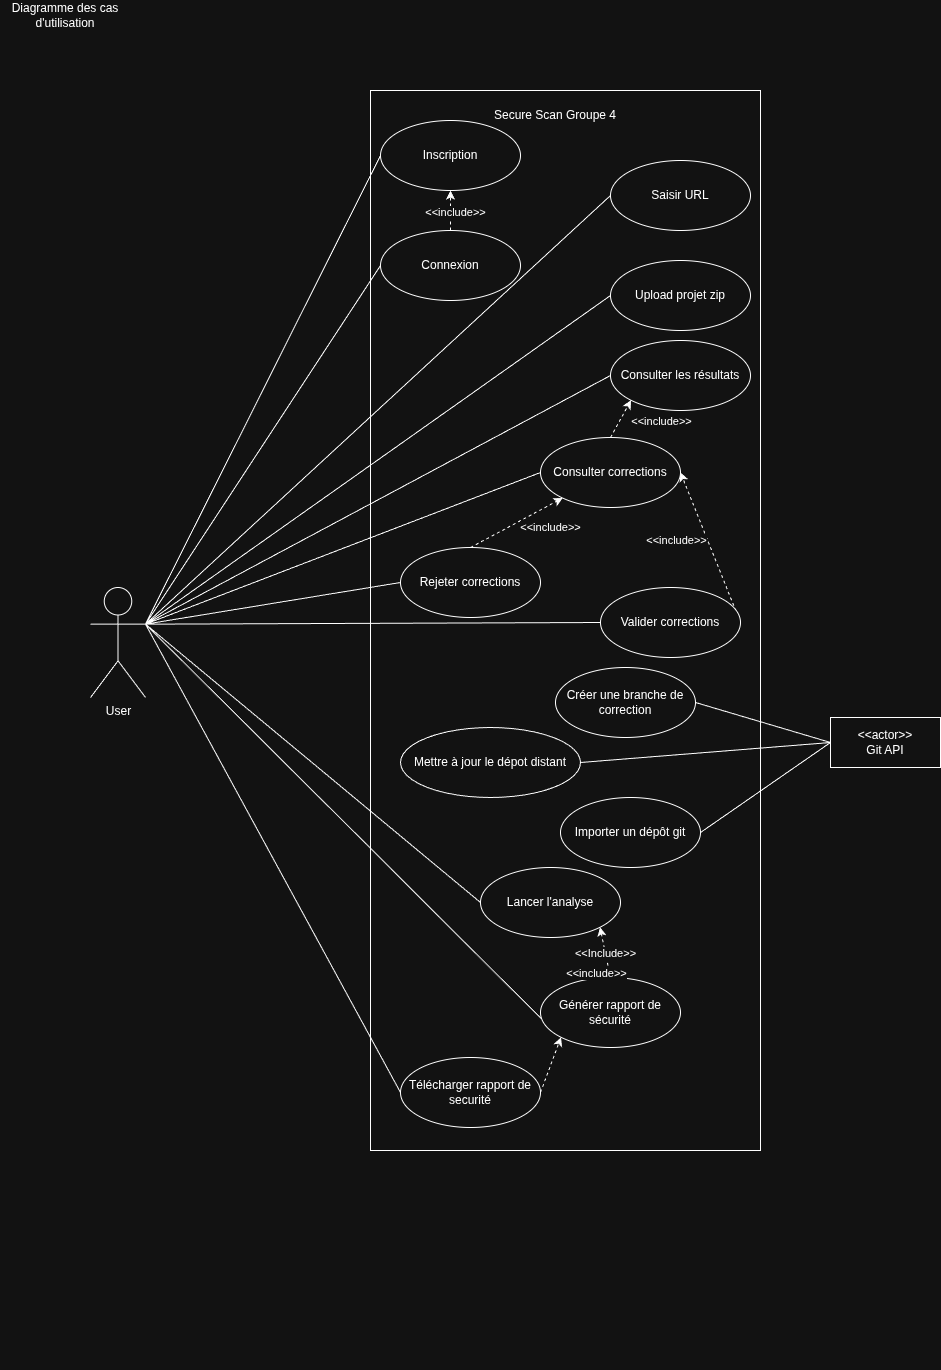

The diagram above was exported from draw.io. Its source (the exported page's mxGraphModel, read from the mxfile embedded in the PNG):
<mxGraphModel dx="3928" dy="1580" grid="1" gridSize="10" guides="1" tooltips="1" connect="1" arrows="1" fold="1" page="1" pageScale="1" pageWidth="1169" pageHeight="1654" math="0" shadow="0">
  <root>
    <mxCell id="0" />
    <mxCell id="1" parent="0" />
    <mxCell id="c53N5Ih9V5Tok7diW24w-1" parent="1" style="text;html=1;whiteSpace=wrap;strokeColor=none;fillColor=none;align=center;verticalAlign=middle;rounded=0;" value="Diagramme des cas d'utilisation" vertex="1">
      <mxGeometry height="30" width="130" x="30" y="50" as="geometry" />
    </mxCell>
    <mxCell id="FLPoen0Uzp4XXbg950rs-2" parent="1" style="html=1;whiteSpace=wrap;" value="" vertex="1">
      <mxGeometry height="1060" width="390" x="400" y="140" as="geometry" />
    </mxCell>
    <mxCell id="FLPoen0Uzp4XXbg950rs-3" parent="1" style="shape=umlActor;verticalLabelPosition=bottom;verticalAlign=top;html=1;" value="User" vertex="1">
      <mxGeometry height="110" width="55" x="120" y="637" as="geometry" />
    </mxCell>
    <mxCell id="FLPoen0Uzp4XXbg950rs-4" parent="1" style="html=1;whiteSpace=wrap;" value="&amp;lt;&amp;lt;actor&amp;gt;&amp;gt;&lt;div&gt;Git API&lt;/div&gt;" vertex="1">
      <mxGeometry height="50" width="110" x="860" y="767" as="geometry" />
    </mxCell>
    <mxCell id="FLPoen0Uzp4XXbg950rs-5" parent="1" style="ellipse;whiteSpace=wrap;html=1;" value="Saisir URL" vertex="1">
      <mxGeometry height="70" width="140" x="640" y="210" as="geometry" />
    </mxCell>
    <mxCell id="FLPoen0Uzp4XXbg950rs-7" parent="1" style="ellipse;whiteSpace=wrap;html=1;" value="Upload projet zip" vertex="1">
      <mxGeometry height="70" width="140" x="640" y="310" as="geometry" />
    </mxCell>
    <mxCell id="FLPoen0Uzp4XXbg950rs-8" parent="1" style="ellipse;whiteSpace=wrap;html=1;" value="Lancer l'analyse" vertex="1">
      <mxGeometry height="70" width="140" x="510" y="917" as="geometry" />
    </mxCell>
    <mxCell id="FLPoen0Uzp4XXbg950rs-9" parent="1" style="ellipse;whiteSpace=wrap;html=1;" value="Consulter les résultats" vertex="1">
      <mxGeometry height="70" width="140" x="640" y="390" as="geometry" />
    </mxCell>
    <mxCell id="FLPoen0Uzp4XXbg950rs-10" parent="1" style="text;html=1;whiteSpace=wrap;strokeColor=none;fillColor=none;align=center;verticalAlign=middle;rounded=0;" value="Secure Scan Groupe 4" vertex="1">
      <mxGeometry height="30" width="180" x="495" y="150" as="geometry" />
    </mxCell>
    <mxCell id="FLPoen0Uzp4XXbg950rs-38" edge="1" parent="1" source="FLPoen0Uzp4XXbg950rs-11" style="rounded=0;orthogonalLoop=1;jettySize=auto;html=1;exitX=0.5;exitY=0;exitDx=0;exitDy=0;entryX=0;entryY=1;entryDx=0;entryDy=0;dashed=1;" target="FLPoen0Uzp4XXbg950rs-9">
      <mxGeometry relative="1" as="geometry" />
    </mxCell>
    <mxCell id="FLPoen0Uzp4XXbg950rs-39" connectable="0" parent="FLPoen0Uzp4XXbg950rs-38" style="edgeLabel;html=1;align=center;verticalAlign=middle;resizable=0;points=[];" value="&amp;lt;&amp;lt;include&amp;gt;&amp;gt;" vertex="1">
      <mxGeometry relative="1" x="-0.0519" y="-1" as="geometry">
        <mxPoint x="40" as="offset" />
      </mxGeometry>
    </mxCell>
    <mxCell id="FLPoen0Uzp4XXbg950rs-11" parent="1" style="ellipse;whiteSpace=wrap;html=1;" value="Consulter corrections" vertex="1">
      <mxGeometry height="70" width="140" x="570" y="487" as="geometry" />
    </mxCell>
    <mxCell id="8zgqaK28h1eVHJm7K2LR-10" edge="1" parent="1" source="FLPoen0Uzp4XXbg950rs-12" style="rounded=0;orthogonalLoop=1;jettySize=auto;html=1;exitX=0.5;exitY=0;exitDx=0;exitDy=0;dashed=1;" target="FLPoen0Uzp4XXbg950rs-11">
      <mxGeometry relative="1" as="geometry" />
    </mxCell>
    <mxCell id="FLPoen0Uzp4XXbg950rs-45" connectable="0" parent="8zgqaK28h1eVHJm7K2LR-10" style="edgeLabel;html=1;align=center;verticalAlign=middle;resizable=0;points=[];" value="&amp;lt;&amp;lt;include&amp;gt;&amp;gt;" vertex="1">
      <mxGeometry relative="1" x="0.0726" y="-1" as="geometry">
        <mxPoint x="30" y="5" as="offset" />
      </mxGeometry>
    </mxCell>
    <mxCell id="FLPoen0Uzp4XXbg950rs-12" parent="1" style="ellipse;whiteSpace=wrap;html=1;" value="Rejeter corrections" vertex="1">
      <mxGeometry height="70" width="140" x="430" y="597" as="geometry" />
    </mxCell>
    <mxCell id="FLPoen0Uzp4XXbg950rs-13" parent="1" style="ellipse;whiteSpace=wrap;html=1;" value="Mettre à jour le dépot distant" vertex="1">
      <mxGeometry height="70" width="180" x="430" y="777" as="geometry" />
    </mxCell>
    <mxCell id="8zgqaK28h1eVHJm7K2LR-12" edge="1" parent="1" source="FLPoen0Uzp4XXbg950rs-14" style="rounded=0;orthogonalLoop=1;jettySize=auto;html=1;exitX=1;exitY=0.5;exitDx=0;exitDy=0;entryX=1;entryY=0.5;entryDx=0;entryDy=0;dashed=1;" target="FLPoen0Uzp4XXbg950rs-11">
      <mxGeometry relative="1" as="geometry">
        <Array as="points" />
      </mxGeometry>
    </mxCell>
    <mxCell id="FLPoen0Uzp4XXbg950rs-14" parent="1" style="ellipse;whiteSpace=wrap;html=1;" value="Valider corrections" vertex="1">
      <mxGeometry height="70" width="140" x="630" y="637" as="geometry" />
    </mxCell>
    <mxCell id="FLPoen0Uzp4XXbg950rs-15" parent="1" style="ellipse;whiteSpace=wrap;html=1;" value="Importer un dépôt git" vertex="1">
      <mxGeometry height="70" width="140" x="590" y="847" as="geometry" />
    </mxCell>
    <mxCell id="8zgqaK28h1eVHJm7K2LR-18" edge="1" parent="1" source="FLPoen0Uzp4XXbg950rs-16" style="rounded=0;orthogonalLoop=1;jettySize=auto;html=1;exitX=0.5;exitY=0;exitDx=0;exitDy=0;entryX=1;entryY=1;entryDx=0;entryDy=0;dashed=1;" target="FLPoen0Uzp4XXbg950rs-8">
      <mxGeometry relative="1" as="geometry" />
    </mxCell>
    <mxCell id="8zgqaK28h1eVHJm7K2LR-20" connectable="0" parent="8zgqaK28h1eVHJm7K2LR-18" style="edgeLabel;html=1;align=center;verticalAlign=middle;resizable=0;points=[];" value="&amp;lt;&amp;lt;Include&amp;gt;&amp;gt;" vertex="1">
      <mxGeometry relative="1" x="-0.0162" y="1" as="geometry">
        <mxPoint as="offset" />
      </mxGeometry>
    </mxCell>
    <mxCell id="FLPoen0Uzp4XXbg950rs-16" parent="1" style="ellipse;whiteSpace=wrap;html=1;" value="Générer rapport de sécurité" vertex="1">
      <mxGeometry height="70" width="140" x="570" y="1027" as="geometry" />
    </mxCell>
    <mxCell id="8zgqaK28h1eVHJm7K2LR-13" edge="1" parent="1" source="FLPoen0Uzp4XXbg950rs-18" style="rounded=0;orthogonalLoop=1;jettySize=auto;html=1;exitX=1;exitY=0.5;exitDx=0;exitDy=0;entryX=0;entryY=1;entryDx=0;entryDy=0;dashed=1;" target="FLPoen0Uzp4XXbg950rs-16">
      <mxGeometry relative="1" as="geometry" />
    </mxCell>
    <mxCell id="FLPoen0Uzp4XXbg950rs-18" parent="1" style="ellipse;whiteSpace=wrap;html=1;" value="Télécharger rapport de securité" vertex="1">
      <mxGeometry height="70" width="140" x="430" y="1107" as="geometry" />
    </mxCell>
    <mxCell id="8zgqaK28h1eVHJm7K2LR-1" edge="1" parent="1" source="FLPoen0Uzp4XXbg950rs-3" style="endArrow=none;html=1;rounded=0;entryX=0;entryY=0.5;entryDx=0;entryDy=0;exitX=1;exitY=0.3333333333333333;exitDx=0;exitDy=0;exitPerimeter=0;" target="FLPoen0Uzp4XXbg950rs-11" value="">
      <mxGeometry height="50" relative="1" width="50" as="geometry">
        <mxPoint x="570" y="657" as="sourcePoint" />
        <mxPoint x="620" y="607" as="targetPoint" />
      </mxGeometry>
    </mxCell>
    <mxCell id="FLPoen0Uzp4XXbg950rs-25" edge="1" parent="1" source="FLPoen0Uzp4XXbg950rs-3" style="endArrow=none;html=1;rounded=0;exitX=1;exitY=0.3333333333333333;exitDx=0;exitDy=0;exitPerimeter=0;entryX=0;entryY=0.5;entryDx=0;entryDy=0;" target="FLPoen0Uzp4XXbg950rs-12" value="">
      <mxGeometry height="50" relative="1" width="50" as="geometry">
        <mxPoint x="600" y="697" as="sourcePoint" />
        <mxPoint x="650" y="647" as="targetPoint" />
      </mxGeometry>
    </mxCell>
    <mxCell id="8zgqaK28h1eVHJm7K2LR-2" edge="1" parent="1" source="FLPoen0Uzp4XXbg950rs-3" style="endArrow=none;html=1;rounded=0;entryX=0;entryY=0.5;entryDx=0;entryDy=0;exitX=1;exitY=0.3333333333333333;exitDx=0;exitDy=0;exitPerimeter=0;" target="FLPoen0Uzp4XXbg950rs-7" value="">
      <mxGeometry height="50" relative="1" width="50" as="geometry">
        <mxPoint x="570" y="657" as="sourcePoint" />
        <mxPoint x="620" y="607" as="targetPoint" />
      </mxGeometry>
    </mxCell>
    <mxCell id="8zgqaK28h1eVHJm7K2LR-3" edge="1" parent="1" source="FLPoen0Uzp4XXbg950rs-3" style="endArrow=none;html=1;rounded=0;entryX=0;entryY=0.5;entryDx=0;entryDy=0;exitX=1;exitY=0.3333333333333333;exitDx=0;exitDy=0;exitPerimeter=0;" target="FLPoen0Uzp4XXbg950rs-9" value="">
      <mxGeometry height="50" relative="1" width="50" as="geometry">
        <mxPoint x="570" y="657" as="sourcePoint" />
        <mxPoint x="620" y="607" as="targetPoint" />
      </mxGeometry>
    </mxCell>
    <mxCell id="FLPoen0Uzp4XXbg950rs-26" edge="1" parent="1" source="FLPoen0Uzp4XXbg950rs-3" style="endArrow=none;html=1;rounded=0;entryX=0;entryY=0.5;entryDx=0;entryDy=0;exitX=1;exitY=0.3333333333333333;exitDx=0;exitDy=0;exitPerimeter=0;" target="FLPoen0Uzp4XXbg950rs-14" value="">
      <mxGeometry height="50" relative="1" width="50" as="geometry">
        <mxPoint x="150" y="667" as="sourcePoint" />
        <mxPoint x="665" y="765" as="targetPoint" />
      </mxGeometry>
    </mxCell>
    <mxCell id="FLPoen0Uzp4XXbg950rs-27" edge="1" parent="1" source="FLPoen0Uzp4XXbg950rs-3" style="endArrow=none;html=1;rounded=0;entryX=0.006;entryY=0.588;entryDx=0;entryDy=0;entryPerimeter=0;exitX=1;exitY=0.3333333333333333;exitDx=0;exitDy=0;exitPerimeter=0;" target="FLPoen0Uzp4XXbg950rs-16" value="">
      <mxGeometry height="50" relative="1" width="50" as="geometry">
        <mxPoint x="450" y="807" as="sourcePoint" />
        <mxPoint x="770" y="952" as="targetPoint" />
      </mxGeometry>
    </mxCell>
    <mxCell id="8zgqaK28h1eVHJm7K2LR-7" edge="1" parent="1" source="FLPoen0Uzp4XXbg950rs-3" style="endArrow=none;html=1;rounded=0;exitX=1;exitY=0.3333333333333333;exitDx=0;exitDy=0;exitPerimeter=0;entryX=0;entryY=0.5;entryDx=0;entryDy=0;" target="FLPoen0Uzp4XXbg950rs-5" value="">
      <mxGeometry height="50" relative="1" width="50" as="geometry">
        <mxPoint x="140" y="547" as="sourcePoint" />
        <mxPoint x="190" y="497" as="targetPoint" />
      </mxGeometry>
    </mxCell>
    <mxCell id="8zgqaK28h1eVHJm7K2LR-8" edge="1" parent="1" source="FLPoen0Uzp4XXbg950rs-3" style="endArrow=none;html=1;rounded=0;entryX=0;entryY=0.5;entryDx=0;entryDy=0;exitX=1;exitY=0.3333333333333333;exitDx=0;exitDy=0;exitPerimeter=0;" target="FLPoen0Uzp4XXbg950rs-18" value="">
      <mxGeometry height="50" relative="1" width="50" as="geometry">
        <mxPoint x="150" y="664" as="sourcePoint" />
        <mxPoint x="480" y="962" as="targetPoint" />
      </mxGeometry>
    </mxCell>
    <mxCell id="8zgqaK28h1eVHJm7K2LR-9" edge="1" parent="1" source="FLPoen0Uzp4XXbg950rs-13" style="endArrow=none;html=1;rounded=0;entryX=0;entryY=0.5;entryDx=0;entryDy=0;exitX=1;exitY=0.5;exitDx=0;exitDy=0;" target="FLPoen0Uzp4XXbg950rs-4" value="">
      <mxGeometry height="50" relative="1" width="50" as="geometry">
        <mxPoint x="810" y="952" as="sourcePoint" />
        <mxPoint x="1130" y="1097" as="targetPoint" />
      </mxGeometry>
    </mxCell>
    <mxCell id="FLPoen0Uzp4XXbg950rs-29" edge="1" parent="1" source="FLPoen0Uzp4XXbg950rs-15" style="endArrow=none;html=1;rounded=0;entryX=0;entryY=0.5;entryDx=0;entryDy=0;exitX=1;exitY=0.5;exitDx=0;exitDy=0;" target="FLPoen0Uzp4XXbg950rs-4" value="">
      <mxGeometry height="50" relative="1" width="50" as="geometry">
        <mxPoint x="850" y="937" as="sourcePoint" />
        <mxPoint x="1150" y="727" as="targetPoint" />
      </mxGeometry>
    </mxCell>
    <mxCell id="8zgqaK28h1eVHJm7K2LR-11" connectable="0" parent="1" style="edgeLabel;html=1;align=center;verticalAlign=middle;resizable=0;points=[];" value="&amp;lt;&amp;lt;include&amp;gt;&amp;gt;" vertex="1">
      <mxGeometry x="710" y="987" as="geometry">
        <mxPoint x="-5" y="-398" as="offset" />
      </mxGeometry>
    </mxCell>
    <mxCell id="FLPoen0Uzp4XXbg950rs-36" edge="1" parent="1" source="FLPoen0Uzp4XXbg950rs-3" style="endArrow=none;html=1;rounded=0;exitX=1;exitY=0.3333333333333333;exitDx=0;exitDy=0;exitPerimeter=0;entryX=0;entryY=0.5;entryDx=0;entryDy=0;" target="FLPoen0Uzp4XXbg950rs-8" value="">
      <mxGeometry height="50" relative="1" width="50" as="geometry">
        <mxPoint x="530" y="587" as="sourcePoint" />
        <mxPoint x="580" y="537" as="targetPoint" />
      </mxGeometry>
    </mxCell>
    <mxCell id="8zgqaK28h1eVHJm7K2LR-15" connectable="0" parent="1" style="edgeLabel;html=1;align=center;verticalAlign=middle;resizable=0;points=[];" value="&amp;lt;&amp;lt;include&amp;gt;&amp;gt;" vertex="1">
      <mxGeometry x="630" y="1420" as="geometry">
        <mxPoint x="-5" y="-398" as="offset" />
      </mxGeometry>
    </mxCell>
    <mxCell id="FLPoen0Uzp4XXbg950rs-40" parent="1" style="ellipse;whiteSpace=wrap;html=1;" value="Créer une branche de correction" vertex="1">
      <mxGeometry height="70" width="140" x="585" y="717" as="geometry" />
    </mxCell>
    <mxCell id="FLPoen0Uzp4XXbg950rs-42" edge="1" parent="1" source="FLPoen0Uzp4XXbg950rs-40" style="endArrow=none;html=1;rounded=0;entryX=0;entryY=0.5;entryDx=0;entryDy=0;exitX=1;exitY=0.5;exitDx=0;exitDy=0;" target="FLPoen0Uzp4XXbg950rs-4" value="">
      <mxGeometry height="50" relative="1" width="50" as="geometry">
        <mxPoint x="720" y="907" as="sourcePoint" />
        <mxPoint x="970" y="960" as="targetPoint" />
      </mxGeometry>
    </mxCell>
    <mxCell id="FLPoen0Uzp4XXbg950rs-46" parent="1" style="ellipse;whiteSpace=wrap;html=1;" value="Inscription" vertex="1">
      <mxGeometry height="70" width="140" x="410" y="170" as="geometry" />
    </mxCell>
    <mxCell id="8zgqaK28h1eVHJm7K2LR-21" edge="1" parent="1" source="FLPoen0Uzp4XXbg950rs-47" style="edgeStyle=orthogonalEdgeStyle;rounded=0;orthogonalLoop=1;jettySize=auto;html=1;exitX=0.5;exitY=0;exitDx=0;exitDy=0;entryX=0.5;entryY=1;entryDx=0;entryDy=0;dashed=1;" target="FLPoen0Uzp4XXbg950rs-46">
      <mxGeometry relative="1" as="geometry" />
    </mxCell>
    <mxCell id="8zgqaK28h1eVHJm7K2LR-23" connectable="0" parent="8zgqaK28h1eVHJm7K2LR-21" style="edgeLabel;html=1;align=center;verticalAlign=middle;resizable=0;points=[];" value="&amp;lt;&amp;lt;include&amp;gt;&amp;gt;" vertex="1">
      <mxGeometry relative="1" x="-0.0857" y="-4" as="geometry">
        <mxPoint as="offset" />
      </mxGeometry>
    </mxCell>
    <mxCell id="FLPoen0Uzp4XXbg950rs-47" parent="1" style="ellipse;whiteSpace=wrap;html=1;" value="Connexion" vertex="1">
      <mxGeometry height="70" width="140" x="410" y="280" as="geometry" />
    </mxCell>
    <mxCell id="FLPoen0Uzp4XXbg950rs-48" edge="1" parent="1" source="FLPoen0Uzp4XXbg950rs-3" style="endArrow=none;html=1;rounded=0;entryX=0;entryY=0.5;entryDx=0;entryDy=0;exitX=1;exitY=0.3333333333333333;exitDx=0;exitDy=0;exitPerimeter=0;" target="FLPoen0Uzp4XXbg950rs-47" value="">
      <mxGeometry height="50" relative="1" width="50" as="geometry">
        <mxPoint x="180" y="670" as="sourcePoint" />
        <mxPoint x="640" y="330" as="targetPoint" />
      </mxGeometry>
    </mxCell>
    <mxCell id="FLPoen0Uzp4XXbg950rs-49" edge="1" parent="1" source="FLPoen0Uzp4XXbg950rs-3" style="endArrow=none;html=1;rounded=0;entryX=0;entryY=0.5;entryDx=0;entryDy=0;exitX=1;exitY=0.3333333333333333;exitDx=0;exitDy=0;exitPerimeter=0;" target="FLPoen0Uzp4XXbg950rs-46" value="">
      <mxGeometry height="50" relative="1" width="50" as="geometry">
        <mxPoint x="180" y="670" as="sourcePoint" />
        <mxPoint x="640" y="230" as="targetPoint" />
      </mxGeometry>
    </mxCell>
  </root>
</mxGraphModel>